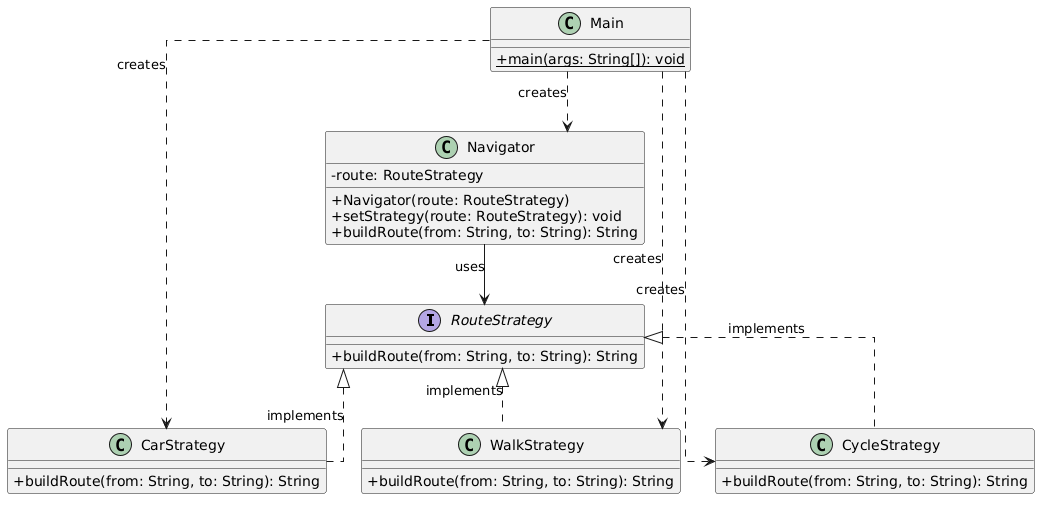

The diagram above was rendered by PlantUML. Its source (embedded in the PNG):
@startuml
skinparam classAttributeIconSize 0
skinparam linetype ortho

interface RouteStrategy {
    + buildRoute(from: String, to: String): String
}

class CarStrategy {
    + buildRoute(from: String, to: String): String
}

class WalkStrategy {
    + buildRoute(from: String, to: String): String
}

class CycleStrategy {
    + buildRoute(from: String, to: String): String
}

class Navigator {
    - route: RouteStrategy
    + Navigator(route: RouteStrategy)
    + setStrategy(route: RouteStrategy): void
    + buildRoute(from: String, to: String): String
}

class Main {
    + {static} main(args: String[]): void
}

RouteStrategy <|.. CarStrategy : implements
RouteStrategy <|.. WalkStrategy : implements
RouteStrategy <|.. CycleStrategy : implements

Navigator --> RouteStrategy : uses

Main ..> Navigator : creates
Main ..> CarStrategy : creates
Main ..> WalkStrategy : creates
Main ..> CycleStrategy : creates
@enduml